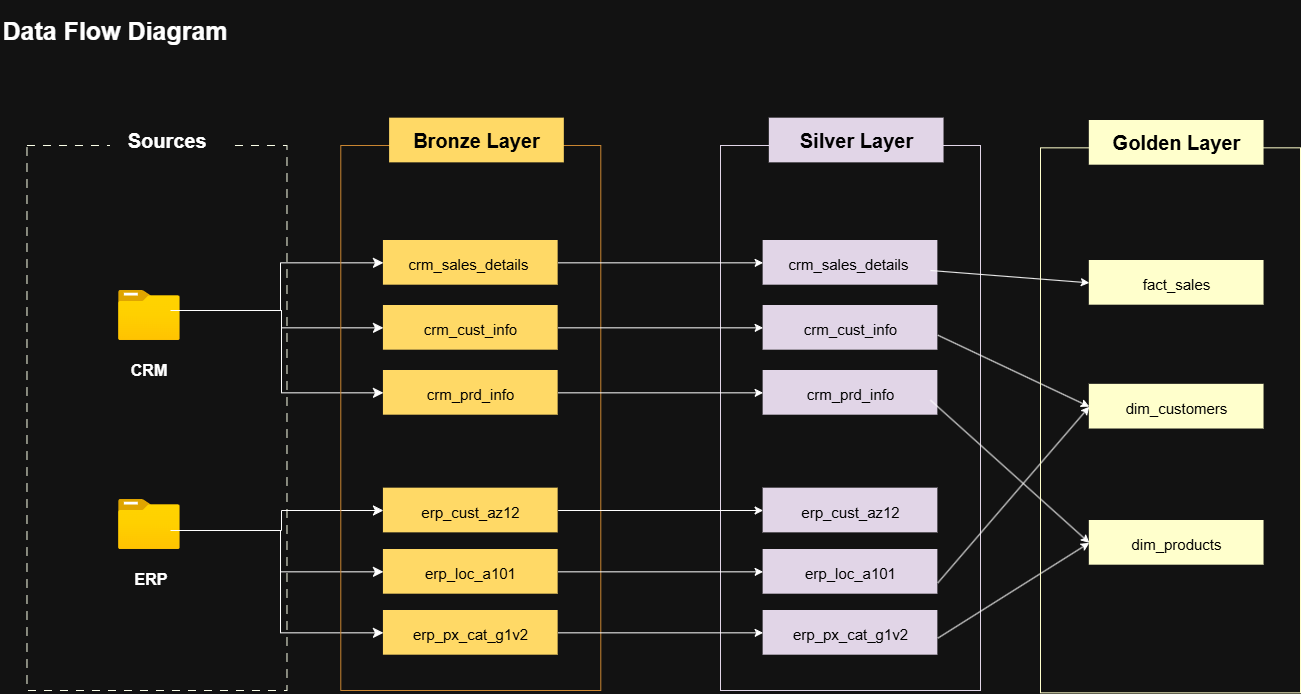

The diagram above was exported from draw.io. Its source (the exported page's mxGraphModel, read from the mxfile embedded in the PNG):
<mxGraphModel dx="1481" dy="817" grid="1" gridSize="10" guides="1" tooltips="1" connect="1" arrows="1" fold="1" page="0" pageScale="1" pageWidth="827" pageHeight="1169" math="0" shadow="0">
  <root>
    <mxCell id="0" />
    <mxCell id="1" parent="0" />
    <mxCell id="TBo7bGope2Vr7JC4sjbT-55" parent="1" style="rounded=0;whiteSpace=wrap;html=1;fontSize=24;strokeColor=light-dark(#B46504,#FBFFE8);fillColor=none;dashed=1;dashPattern=8 8;" value="" vertex="1">
      <mxGeometry height="545" width="260" x="56.48" y="165" as="geometry" />
    </mxCell>
    <mxCell id="7eDlyOTScibrnoai8hJz-3" parent="1" style="rounded=0;whiteSpace=wrap;html=1;strokeColor=none;" value="&lt;b&gt;&lt;font style=&quot;font-size: 20px;&quot;&gt;Sources&amp;nbsp;&lt;/font&gt;&lt;/b&gt;" vertex="1">
      <mxGeometry height="60" width="120" x="140" y="130" as="geometry" />
    </mxCell>
    <mxCell id="7eDlyOTScibrnoai8hJz-9" parent="1" style="rounded=0;whiteSpace=wrap;html=1;strokeColor=none;fillColor=none;" value="&lt;b&gt;&lt;font style=&quot;font-size: 16px;&quot;&gt;CRM&lt;/font&gt;&lt;/b&gt;" vertex="1">
      <mxGeometry height="60" width="120" x="118.93" y="360" as="geometry" />
    </mxCell>
    <mxCell id="7eDlyOTScibrnoai8hJz-10" parent="1" style="rounded=0;whiteSpace=wrap;html=1;strokeColor=none;fillColor=none;" value="&lt;b&gt;&lt;font style=&quot;font-size: 16px;&quot;&gt;ERP&lt;/font&gt;&lt;/b&gt;" vertex="1">
      <mxGeometry height="60" width="120" x="121.07" y="569" as="geometry" />
    </mxCell>
    <mxCell id="7eDlyOTScibrnoai8hJz-12" connectable="0" parent="1" style="group" value="" vertex="1">
      <mxGeometry height="126.67" width="162.15" x="97.85" y="442.33" as="geometry" />
    </mxCell>
    <mxCell id="7eDlyOTScibrnoai8hJz-13" parent="7eDlyOTScibrnoai8hJz-12" style="image;aspect=fixed;html=1;align=center;fontSize=12;image=img/lib/azure2/general/Folder_Blank.svg;points=[[0.5,0.083,0],[0.5,1,0],[0.003,0.5,0],[0.998,0.554,0],[0.99,0.114,0],[0.987,0.996,0],[0.013,0.996,0],[0.013,0.004,0]];" value="" vertex="1">
      <mxGeometry height="49.99999999999999" width="61.60999999999999" x="50.27243457090688" y="76.67224988750563" as="geometry" />
    </mxCell>
    <mxCell id="TBo7bGope2Vr7JC4sjbT-88" edge="1" parent="7eDlyOTScibrnoai8hJz-12" style="edgeStyle=elbowEdgeStyle;elbow=horizontal;endArrow=classic;html=1;curved=0;rounded=0;endSize=8;startSize=8;fontSize=12;entryX=0;entryY=0.5;entryDx=0;entryDy=0;" target="TBo7bGope2Vr7JC4sjbT-59" value="">
      <mxGeometry height="50" relative="1" width="50" as="geometry">
        <mxPoint x="112.15" y="107.67000000000002" as="sourcePoint" />
        <mxPoint x="162.15" y="57.670000000000016" as="targetPoint" />
      </mxGeometry>
    </mxCell>
    <mxCell id="TBo7bGope2Vr7JC4sjbT-89" edge="1" parent="7eDlyOTScibrnoai8hJz-12" style="edgeStyle=elbowEdgeStyle;elbow=horizontal;endArrow=classic;html=1;curved=0;rounded=0;endSize=8;startSize=8;fontSize=12;entryX=0;entryY=0.5;entryDx=0;entryDy=0;" target="TBo7bGope2Vr7JC4sjbT-60" value="">
      <mxGeometry height="50" relative="1" width="50" x="-0.0175" as="geometry">
        <Array as="points">
          <mxPoint x="212.15" y="127.67" />
        </Array>
        <mxPoint x="112.15" y="107.67000000000002" as="sourcePoint" />
        <mxPoint x="162.15" y="57.670000000000016" as="targetPoint" />
      </mxGeometry>
    </mxCell>
    <mxCell id="TBo7bGope2Vr7JC4sjbT-90" edge="1" parent="7eDlyOTScibrnoai8hJz-12" style="edgeStyle=elbowEdgeStyle;elbow=horizontal;endArrow=classic;html=1;curved=0;rounded=0;endSize=8;startSize=8;fontSize=12;entryX=0;entryY=0.5;entryDx=0;entryDy=0;" target="TBo7bGope2Vr7JC4sjbT-61" value="">
      <mxGeometry height="50" relative="1" width="50" as="geometry">
        <Array as="points">
          <mxPoint x="212.15" y="157.67" />
        </Array>
        <mxPoint x="102.15" y="107.67000000000002" as="sourcePoint" />
        <mxPoint x="152.15" y="57.670000000000016" as="targetPoint" />
      </mxGeometry>
    </mxCell>
    <mxCell id="TBo7bGope2Vr7JC4sjbT-1" parent="1" style="rounded=0;whiteSpace=wrap;html=1;strokeColor=none;fillColor=none;" value="&lt;b&gt;&lt;font style=&quot;font-size: 25px;&quot;&gt;Data Flow Diagram&lt;/font&gt;&lt;/b&gt;" vertex="1">
      <mxGeometry height="60" width="230" x="30" y="20" as="geometry" />
    </mxCell>
    <mxCell id="TBo7bGope2Vr7JC4sjbT-72" connectable="0" parent="1" style="group" value="" vertex="1">
      <mxGeometry height="66.67" width="82.15" x="127.58" y="293.33" as="geometry" />
    </mxCell>
    <mxCell id="TBo7bGope2Vr7JC4sjbT-73" parent="TBo7bGope2Vr7JC4sjbT-72" style="image;aspect=fixed;html=1;align=center;fontSize=12;image=img/lib/azure2/general/Folder_Blank.svg;points=[[0.5,0.083,0],[0.5,1,0],[0.003,0.5,0],[0.998,0.554,0],[0.99,0.114,0],[0.987,0.996,0],[0.013,0.996,0],[0.013,0.004,0]];" value="" vertex="1">
      <mxGeometry height="50" width="61.61" x="20.54" y="16.67" as="geometry" />
    </mxCell>
    <mxCell id="TBo7bGope2Vr7JC4sjbT-83" edge="1" parent="1" style="edgeStyle=elbowEdgeStyle;elbow=horizontal;endArrow=classic;html=1;curved=0;rounded=0;endSize=8;startSize=8;fontSize=12;entryX=0;entryY=0.5;entryDx=0;entryDy=0;" target="TBo7bGope2Vr7JC4sjbT-57" value="">
      <mxGeometry height="50" relative="1" width="50" x="-0.0025" as="geometry">
        <mxPoint x="209.73000000000002" y="330" as="sourcePoint" />
        <mxPoint x="259.73" y="280" as="targetPoint" />
      </mxGeometry>
    </mxCell>
    <mxCell id="TBo7bGope2Vr7JC4sjbT-84" edge="1" parent="1" style="edgeStyle=elbowEdgeStyle;elbow=horizontal;endArrow=classic;html=1;curved=0;rounded=0;endSize=8;startSize=8;fontSize=12;entryX=0;entryY=0.5;entryDx=0;entryDy=0;" target="TBo7bGope2Vr7JC4sjbT-58" value="">
      <mxGeometry height="50" relative="1" width="50" as="geometry">
        <mxPoint x="209.73000000000002" y="330" as="sourcePoint" />
        <mxPoint x="259.73" y="280" as="targetPoint" />
      </mxGeometry>
    </mxCell>
    <mxCell id="TBo7bGope2Vr7JC4sjbT-87" edge="1" parent="1" style="edgeStyle=elbowEdgeStyle;elbow=horizontal;endArrow=classic;html=1;curved=0;rounded=0;endSize=8;startSize=8;fontSize=12;" target="TBo7bGope2Vr7JC4sjbT-56" value="">
      <mxGeometry height="50" relative="1" width="50" as="geometry">
        <Array as="points">
          <mxPoint x="310" y="320" />
        </Array>
        <mxPoint x="200" y="330" as="sourcePoint" />
        <mxPoint x="250" y="280" as="targetPoint" />
      </mxGeometry>
    </mxCell>
    <mxCell id="PmgBEPKbV9xYslJZqGQ9-2" connectable="0" parent="1" style="group" value="" vertex="1">
      <mxGeometry height="572.34" width="259.99999999999994" x="750" y="137.66" as="geometry" />
    </mxCell>
    <mxCell id="PmgBEPKbV9xYslJZqGQ9-4" parent="PmgBEPKbV9xYslJZqGQ9-2" style="rounded=0;whiteSpace=wrap;html=1;fontSize=24;strokeColor=light-dark(#DAE8FC,#E1D5E7);fillColor=none;" value="" vertex="1">
      <mxGeometry height="545" width="260" y="27.340000000000003" as="geometry" />
    </mxCell>
    <mxCell id="PmgBEPKbV9xYslJZqGQ9-3" parent="PmgBEPKbV9xYslJZqGQ9-2" style="rounded=0;whiteSpace=wrap;html=1;fontSize=24;strokeColor=none;fillColor=light-dark(#DAE8FC,#E1D5E7);fontColor=light-dark(#000000,#000000);" value="&lt;b style=&quot;&quot;&gt;&lt;font style=&quot;font-size: 20px;&quot;&gt;Silver Layer&lt;/font&gt;&lt;/b&gt;" vertex="1">
      <mxGeometry height="44.68869565217392" width="174.7222222222222" x="48.81999999999999" as="geometry" />
    </mxCell>
    <mxCell id="PmgBEPKbV9xYslJZqGQ9-5" parent="PmgBEPKbV9xYslJZqGQ9-2" style="rounded=0;whiteSpace=wrap;html=1;fontSize=24;strokeColor=none;fillColor=light-dark(#DAE8FC,#E1D5E7);fontColor=light-dark(#000000,#000000);" value="&lt;font style=&quot;font-size: 15px;&quot;&gt;crm_sales_details&amp;nbsp;&lt;/font&gt;" vertex="1">
      <mxGeometry height="44.68869565217392" width="174.7222222222222" x="42.639999999999986" y="122.34" as="geometry" />
    </mxCell>
    <mxCell id="PmgBEPKbV9xYslJZqGQ9-6" parent="PmgBEPKbV9xYslJZqGQ9-2" style="rounded=0;whiteSpace=wrap;html=1;fontSize=24;strokeColor=none;fillColor=light-dark(#DAE8FC,#E1D5E7);fontColor=light-dark(#000000,#000000);" value="&lt;font style=&quot;font-size: 15px;&quot;&gt;crm_cust_info&lt;/font&gt;" vertex="1">
      <mxGeometry height="44.68869565217392" width="174.7222222222222" x="42.639999999999986" y="187.34" as="geometry" />
    </mxCell>
    <mxCell id="PmgBEPKbV9xYslJZqGQ9-7" parent="PmgBEPKbV9xYslJZqGQ9-2" style="rounded=0;whiteSpace=wrap;html=1;fontSize=24;strokeColor=none;fillColor=light-dark(#DAE8FC,#E1D5E7);fontColor=light-dark(#000000,#000000);" value="&lt;font style=&quot;font-size: 15px;&quot;&gt;crm_prd&lt;/font&gt;&lt;span style=&quot;font-size: 15px; background-color: transparent;&quot;&gt;_info&lt;/span&gt;" vertex="1">
      <mxGeometry height="44.68869565217392" width="174.7222222222222" x="42.639999999999986" y="252.34" as="geometry" />
    </mxCell>
    <mxCell id="PmgBEPKbV9xYslJZqGQ9-8" parent="PmgBEPKbV9xYslJZqGQ9-2" style="rounded=0;whiteSpace=wrap;html=1;fontSize=24;strokeColor=none;fillColor=light-dark(#DAE8FC,#E1D5E7);fontColor=light-dark(#000000,#000000);" value="&lt;span style=&quot;font-size: 15px;&quot;&gt;erp_cust_az12&lt;/span&gt;" vertex="1">
      <mxGeometry height="44.68869565217392" width="174.7222222222222" x="42.639999999999986" y="370" as="geometry" />
    </mxCell>
    <mxCell id="PmgBEPKbV9xYslJZqGQ9-9" parent="PmgBEPKbV9xYslJZqGQ9-2" style="rounded=0;whiteSpace=wrap;html=1;fontSize=24;strokeColor=none;fillColor=light-dark(#DAE8FC,#E1D5E7);fontColor=light-dark(#000000,#000000);" value="&lt;span style=&quot;font-size: 15px;&quot;&gt;erp_loc_a101&lt;/span&gt;" vertex="1">
      <mxGeometry height="44.68869565217392" width="174.7222222222222" x="42.639999999999986" y="431.34000000000003" as="geometry" />
    </mxCell>
    <mxCell id="PmgBEPKbV9xYslJZqGQ9-10" parent="PmgBEPKbV9xYslJZqGQ9-2" style="rounded=0;whiteSpace=wrap;html=1;fontSize=24;strokeColor=none;fillColor=light-dark(#DAE8FC,#E1D5E7);fontColor=light-dark(#000000,#000000);" value="&lt;span style=&quot;font-size: 15px;&quot;&gt;erp_px_cat_g1v2&lt;/span&gt;" vertex="1">
      <mxGeometry height="44.68869565217392" width="174.7222222222222" x="42.639999999999986" y="492.34000000000003" as="geometry" />
    </mxCell>
    <mxCell id="PmgBEPKbV9xYslJZqGQ9-30" edge="1" parent="PmgBEPKbV9xYslJZqGQ9-2" style="endArrow=classic;html=1;rounded=0;entryX=0;entryY=0.5;entryDx=0;entryDy=0;" target="PmgBEPKbV9xYslJZqGQ9-23" value="">
      <mxGeometry height="50" relative="1" width="50" as="geometry">
        <mxPoint x="217.36" y="520" as="sourcePoint" />
        <mxPoint x="267.36" y="470" as="targetPoint" />
      </mxGeometry>
    </mxCell>
    <mxCell id="PmgBEPKbV9xYslJZqGQ9-31" edge="1" parent="PmgBEPKbV9xYslJZqGQ9-2" style="endArrow=classic;html=1;rounded=0;entryX=0;entryY=0.5;entryDx=0;entryDy=0;" target="PmgBEPKbV9xYslJZqGQ9-23" value="">
      <mxGeometry height="50" relative="1" width="50" as="geometry">
        <mxPoint x="210" y="282.03" as="sourcePoint" />
        <mxPoint x="260" y="232.02999999999997" as="targetPoint" />
      </mxGeometry>
    </mxCell>
    <mxCell id="PmgBEPKbV9xYslJZqGQ9-34" edge="1" parent="PmgBEPKbV9xYslJZqGQ9-2" style="endArrow=classic;html=1;rounded=0;entryX=0;entryY=0.5;entryDx=0;entryDy=0;" target="PmgBEPKbV9xYslJZqGQ9-22" value="">
      <mxGeometry height="50" relative="1" width="50" as="geometry">
        <mxPoint x="217.36" y="464.69000000000005" as="sourcePoint" />
        <mxPoint x="267.36" y="414.69000000000005" as="targetPoint" />
      </mxGeometry>
    </mxCell>
    <mxCell id="PmgBEPKbV9xYslJZqGQ9-35" edge="1" parent="PmgBEPKbV9xYslJZqGQ9-2" style="endArrow=classic;html=1;rounded=0;entryX=0;entryY=0.5;entryDx=0;entryDy=0;" target="PmgBEPKbV9xYslJZqGQ9-22" value="">
      <mxGeometry height="50" relative="1" width="50" as="geometry">
        <mxPoint x="217.36" y="217.03" as="sourcePoint" />
        <mxPoint x="267.36" y="167.03" as="targetPoint" />
      </mxGeometry>
    </mxCell>
    <mxCell id="PmgBEPKbV9xYslJZqGQ9-36" edge="1" parent="PmgBEPKbV9xYslJZqGQ9-2" style="endArrow=classic;html=1;rounded=0;entryX=0;entryY=0.5;entryDx=0;entryDy=0;" target="PmgBEPKbV9xYslJZqGQ9-21" value="">
      <mxGeometry height="50" relative="1" width="50" as="geometry">
        <mxPoint x="210" y="152.34" as="sourcePoint" />
        <mxPoint x="260" y="102.34" as="targetPoint" />
      </mxGeometry>
    </mxCell>
    <mxCell id="PmgBEPKbV9xYslJZqGQ9-1" connectable="0" parent="1" style="group" value="" vertex="1">
      <mxGeometry height="572.34" width="259.99999999999994" x="370.29" y="137.66" as="geometry" />
    </mxCell>
    <mxCell id="TBo7bGope2Vr7JC4sjbT-54" parent="PmgBEPKbV9xYslJZqGQ9-1" style="rounded=0;whiteSpace=wrap;html=1;fontSize=24;strokeColor=#b46504;fillColor=none;" value="" vertex="1">
      <mxGeometry height="545" width="260" y="27.340000000000003" as="geometry" />
    </mxCell>
    <mxCell id="TBo7bGope2Vr7JC4sjbT-56" parent="PmgBEPKbV9xYslJZqGQ9-1" style="rounded=0;whiteSpace=wrap;html=1;fontSize=24;strokeColor=none;fillColor=light-dark(#FAD7AC,#FFD966);fontColor=light-dark(#000000,#000000);" value="&lt;font style=&quot;font-size: 15px;&quot;&gt;crm_sales_details&amp;nbsp;&lt;/font&gt;" vertex="1">
      <mxGeometry height="44.68869565217392" width="174.7222222222222" x="42.639999999999986" y="122.34" as="geometry" />
    </mxCell>
    <mxCell id="TBo7bGope2Vr7JC4sjbT-57" parent="PmgBEPKbV9xYslJZqGQ9-1" style="rounded=0;whiteSpace=wrap;html=1;fontSize=24;strokeColor=none;fillColor=light-dark(#FAD7AC,#FFD966);fontColor=light-dark(#000000,#000000);" value="&lt;font style=&quot;font-size: 15px;&quot;&gt;crm_cust_info&lt;/font&gt;" vertex="1">
      <mxGeometry height="44.68869565217392" width="174.7222222222222" x="42.639999999999986" y="187.34" as="geometry" />
    </mxCell>
    <mxCell id="TBo7bGope2Vr7JC4sjbT-58" parent="PmgBEPKbV9xYslJZqGQ9-1" style="rounded=0;whiteSpace=wrap;html=1;fontSize=24;strokeColor=none;fillColor=light-dark(#FAD7AC,#FFD966);fontColor=light-dark(#000000,#000000);" value="&lt;font style=&quot;font-size: 15px;&quot;&gt;crm_prd&lt;/font&gt;&lt;span style=&quot;font-size: 15px; background-color: transparent;&quot;&gt;_info&lt;/span&gt;" vertex="1">
      <mxGeometry height="44.68869565217392" width="174.7222222222222" x="42.639999999999986" y="252.34" as="geometry" />
    </mxCell>
    <mxCell id="TBo7bGope2Vr7JC4sjbT-59" parent="PmgBEPKbV9xYslJZqGQ9-1" style="rounded=0;whiteSpace=wrap;html=1;fontSize=24;strokeColor=none;fillColor=light-dark(#FAD7AC,#FFD966);fontColor=light-dark(#000000,#000000);" value="&lt;span style=&quot;font-size: 15px;&quot;&gt;erp_cust_az12&lt;/span&gt;" vertex="1">
      <mxGeometry height="44.68869565217392" width="174.7222222222222" x="42.639999999999986" y="370" as="geometry" />
    </mxCell>
    <mxCell id="TBo7bGope2Vr7JC4sjbT-60" parent="PmgBEPKbV9xYslJZqGQ9-1" style="rounded=0;whiteSpace=wrap;html=1;fontSize=24;strokeColor=none;fillColor=light-dark(#FAD7AC,#FFD966);fontColor=light-dark(#000000,#000000);" value="&lt;span style=&quot;font-size: 15px;&quot;&gt;erp_loc_a101&lt;/span&gt;" vertex="1">
      <mxGeometry height="44.68869565217392" width="174.7222222222222" x="42.639999999999986" y="431.34000000000003" as="geometry" />
    </mxCell>
    <mxCell id="TBo7bGope2Vr7JC4sjbT-61" parent="PmgBEPKbV9xYslJZqGQ9-1" style="rounded=0;whiteSpace=wrap;html=1;fontSize=24;strokeColor=none;fillColor=light-dark(#FAD7AC,#FFD966);fontColor=light-dark(#000000,#000000);" value="&lt;span style=&quot;font-size: 15px;&quot;&gt;erp_px_cat_g1v2&lt;/span&gt;" vertex="1">
      <mxGeometry height="44.68869565217392" width="174.7222222222222" x="42.639999999999986" y="492.34000000000003" as="geometry" />
    </mxCell>
    <mxCell id="TBo7bGope2Vr7JC4sjbT-51" parent="PmgBEPKbV9xYslJZqGQ9-1" style="rounded=0;whiteSpace=wrap;html=1;fontSize=24;strokeColor=none;fillColor=light-dark(#FAD7AC,#FFD966);fontColor=light-dark(#000000,#000000);" value="&lt;b style=&quot;&quot;&gt;&lt;font style=&quot;font-size: 20px;&quot;&gt;Bronze Layer&lt;/font&gt;&lt;/b&gt;" vertex="1">
      <mxGeometry height="44.68869565217392" width="174.7222222222222" x="48.81999999999999" as="geometry" />
    </mxCell>
    <mxCell id="PmgBEPKbV9xYslJZqGQ9-12" edge="1" parent="1" source="TBo7bGope2Vr7JC4sjbT-56" style="edgeStyle=orthogonalEdgeStyle;rounded=0;orthogonalLoop=1;jettySize=auto;html=1;" target="PmgBEPKbV9xYslJZqGQ9-5">
      <mxGeometry relative="1" as="geometry" />
    </mxCell>
    <mxCell id="PmgBEPKbV9xYslJZqGQ9-13" edge="1" parent="1" source="TBo7bGope2Vr7JC4sjbT-57" style="edgeStyle=orthogonalEdgeStyle;rounded=0;orthogonalLoop=1;jettySize=auto;html=1;" target="PmgBEPKbV9xYslJZqGQ9-6">
      <mxGeometry relative="1" as="geometry" />
    </mxCell>
    <mxCell id="PmgBEPKbV9xYslJZqGQ9-14" edge="1" parent="1" source="TBo7bGope2Vr7JC4sjbT-58" style="edgeStyle=orthogonalEdgeStyle;rounded=0;orthogonalLoop=1;jettySize=auto;html=1;" target="PmgBEPKbV9xYslJZqGQ9-7">
      <mxGeometry relative="1" as="geometry" />
    </mxCell>
    <mxCell id="PmgBEPKbV9xYslJZqGQ9-15" edge="1" parent="1" source="TBo7bGope2Vr7JC4sjbT-59" style="edgeStyle=orthogonalEdgeStyle;rounded=0;orthogonalLoop=1;jettySize=auto;html=1;" target="PmgBEPKbV9xYslJZqGQ9-8">
      <mxGeometry relative="1" as="geometry" />
    </mxCell>
    <mxCell id="PmgBEPKbV9xYslJZqGQ9-16" edge="1" parent="1" source="TBo7bGope2Vr7JC4sjbT-60" style="edgeStyle=orthogonalEdgeStyle;rounded=0;orthogonalLoop=1;jettySize=auto;html=1;" target="PmgBEPKbV9xYslJZqGQ9-9">
      <mxGeometry relative="1" as="geometry" />
    </mxCell>
    <mxCell id="PmgBEPKbV9xYslJZqGQ9-17" edge="1" parent="1" source="TBo7bGope2Vr7JC4sjbT-61" style="edgeStyle=orthogonalEdgeStyle;rounded=0;orthogonalLoop=1;jettySize=auto;html=1;" target="PmgBEPKbV9xYslJZqGQ9-10">
      <mxGeometry relative="1" as="geometry" />
    </mxCell>
    <mxCell id="PmgBEPKbV9xYslJZqGQ9-18" connectable="0" parent="1" style="group" value="" vertex="1">
      <mxGeometry height="572.34" width="259.99999999999994" x="1070" y="140" as="geometry" />
    </mxCell>
    <mxCell id="PmgBEPKbV9xYslJZqGQ9-19" parent="PmgBEPKbV9xYslJZqGQ9-18" style="rounded=0;whiteSpace=wrap;html=1;fontSize=24;strokeColor=light-dark(#DAE8FC,#FFFFCC);fillColor=none;" value="" vertex="1">
      <mxGeometry height="545" width="260" y="27.340000000000003" as="geometry" />
    </mxCell>
    <mxCell id="PmgBEPKbV9xYslJZqGQ9-20" parent="PmgBEPKbV9xYslJZqGQ9-18" style="rounded=0;whiteSpace=wrap;html=1;fontSize=24;strokeColor=none;fillColor=light-dark(#DAE8FC,#FFFFCC);fontColor=light-dark(#000000,#000000);" value="&lt;b style=&quot;&quot;&gt;&lt;font style=&quot;font-size: 20px;&quot;&gt;Golden Layer&lt;/font&gt;&lt;/b&gt;" vertex="1">
      <mxGeometry height="44.68869565217392" width="174.7222222222222" x="48.81999999999999" as="geometry" />
    </mxCell>
    <mxCell id="PmgBEPKbV9xYslJZqGQ9-21" parent="PmgBEPKbV9xYslJZqGQ9-18" style="rounded=0;whiteSpace=wrap;html=1;fontSize=24;strokeColor=none;fillColor=light-dark(#DAE8FC,#FFFFCC);fontColor=light-dark(#000000,#000000);" value="&lt;font style=&quot;font-size: 15px;&quot;&gt;fact_sales&lt;/font&gt;" vertex="1">
      <mxGeometry height="44.68869565217392" width="174.7222222222222" x="48.819999999999986" y="140" as="geometry" />
    </mxCell>
    <mxCell id="PmgBEPKbV9xYslJZqGQ9-22" parent="PmgBEPKbV9xYslJZqGQ9-18" style="rounded=0;whiteSpace=wrap;html=1;fontSize=24;strokeColor=none;fillColor=light-dark(#DAE8FC,#FFFFCC);fontColor=light-dark(#000000,#000000);" value="&lt;font style=&quot;font-size: 15px;&quot;&gt;dim_customers&lt;/font&gt;" vertex="1">
      <mxGeometry height="44.68869565217392" width="174.7222222222222" x="48.819999999999986" y="263.83" as="geometry" />
    </mxCell>
    <mxCell id="PmgBEPKbV9xYslJZqGQ9-23" parent="PmgBEPKbV9xYslJZqGQ9-18" style="rounded=0;whiteSpace=wrap;html=1;fontSize=24;strokeColor=none;fillColor=light-dark(#DAE8FC,#FFFFCC);fontColor=light-dark(#000000,#000000);" value="&lt;span style=&quot;font-size: 15px;&quot;&gt;dim_products&lt;/span&gt;" vertex="1">
      <mxGeometry height="44.68869565217392" width="174.7222222222222" x="48.819999999999986" y="400" as="geometry" />
    </mxCell>
  </root>
</mxGraphModel>